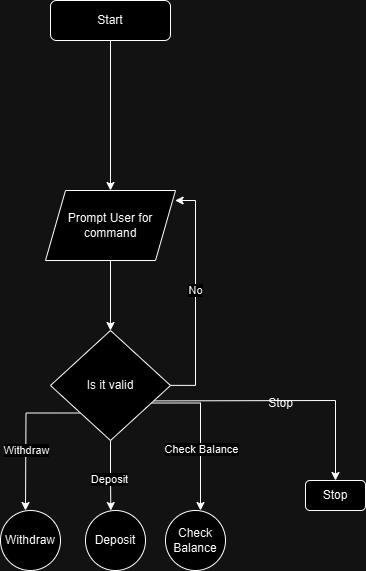

The diagram above was exported from draw.io. Its source (the exported page's mxGraphModel, read from the mxfile embedded in the PNG):
<mxGraphModel dx="1426" dy="751" grid="1" gridSize="10" guides="1" tooltips="1" connect="1" arrows="1" fold="1" page="1" pageScale="1" pageWidth="827" pageHeight="1169" math="0" shadow="0">
  <root>
    <mxCell id="WIyWlLk6GJQsqaUBKTNV-0" />
    <mxCell id="WIyWlLk6GJQsqaUBKTNV-1" parent="WIyWlLk6GJQsqaUBKTNV-0" />
    <mxCell id="WIyWlLk6GJQsqaUBKTNV-3" value="Start" style="rounded=1;whiteSpace=wrap;html=1;fontSize=12;glass=0;strokeWidth=1;shadow=0;" parent="WIyWlLk6GJQsqaUBKTNV-1" vertex="1">
      <mxGeometry x="385" y="40" width="120" height="40" as="geometry" />
    </mxCell>
    <mxCell id="_qYMhlsP4JYtreNQwgI3-5" style="edgeStyle=orthogonalEdgeStyle;rounded=0;orthogonalLoop=1;jettySize=auto;html=1;" edge="1" parent="WIyWlLk6GJQsqaUBKTNV-1" source="_qYMhlsP4JYtreNQwgI3-0" target="_qYMhlsP4JYtreNQwgI3-4">
      <mxGeometry relative="1" as="geometry" />
    </mxCell>
    <mxCell id="_qYMhlsP4JYtreNQwgI3-0" value="Prompt User for command" style="shape=parallelogram;perimeter=parallelogramPerimeter;whiteSpace=wrap;html=1;fixedSize=1;" vertex="1" parent="WIyWlLk6GJQsqaUBKTNV-1">
      <mxGeometry x="380" y="230" width="130" height="70" as="geometry" />
    </mxCell>
    <mxCell id="_qYMhlsP4JYtreNQwgI3-2" style="edgeStyle=orthogonalEdgeStyle;rounded=0;orthogonalLoop=1;jettySize=auto;html=1;entryX=0.5;entryY=0;entryDx=0;entryDy=0;" edge="1" parent="WIyWlLk6GJQsqaUBKTNV-1" source="WIyWlLk6GJQsqaUBKTNV-3" target="_qYMhlsP4JYtreNQwgI3-0">
      <mxGeometry relative="1" as="geometry">
        <mxPoint x="445" y="220" as="targetPoint" />
      </mxGeometry>
    </mxCell>
    <mxCell id="_qYMhlsP4JYtreNQwgI3-6" style="edgeStyle=orthogonalEdgeStyle;rounded=0;orthogonalLoop=1;jettySize=auto;html=1;exitX=0.5;exitY=1;exitDx=0;exitDy=0;" edge="1" parent="WIyWlLk6GJQsqaUBKTNV-1" source="_qYMhlsP4JYtreNQwgI3-4">
      <mxGeometry relative="1" as="geometry">
        <mxPoint x="445.3333333333335" y="550" as="targetPoint" />
      </mxGeometry>
    </mxCell>
    <mxCell id="_qYMhlsP4JYtreNQwgI3-9" value="Deposit" style="edgeLabel;html=1;align=center;verticalAlign=middle;resizable=0;points=[];" vertex="1" connectable="0" parent="_qYMhlsP4JYtreNQwgI3-6">
      <mxGeometry x="0.1031" y="-2" relative="1" as="geometry">
        <mxPoint as="offset" />
      </mxGeometry>
    </mxCell>
    <mxCell id="_qYMhlsP4JYtreNQwgI3-7" style="edgeStyle=orthogonalEdgeStyle;rounded=0;orthogonalLoop=1;jettySize=auto;html=1;entryX=0.997;entryY=0.251;entryDx=0;entryDy=0;entryPerimeter=0;" edge="1" parent="WIyWlLk6GJQsqaUBKTNV-1">
      <mxGeometry relative="1" as="geometry">
        <mxPoint x="509.61" y="240" as="targetPoint" />
        <mxPoint x="505" y="424.86" as="sourcePoint" />
        <Array as="points">
          <mxPoint x="530" y="425" />
          <mxPoint x="530" y="240" />
        </Array>
      </mxGeometry>
    </mxCell>
    <mxCell id="_qYMhlsP4JYtreNQwgI3-8" value="No" style="edgeLabel;html=1;align=center;verticalAlign=middle;resizable=0;points=[];" vertex="1" connectable="0" parent="_qYMhlsP4JYtreNQwgI3-7">
      <mxGeometry x="0.4769" y="1" relative="1" as="geometry">
        <mxPoint y="50" as="offset" />
      </mxGeometry>
    </mxCell>
    <mxCell id="_qYMhlsP4JYtreNQwgI3-10" style="edgeStyle=orthogonalEdgeStyle;rounded=0;orthogonalLoop=1;jettySize=auto;html=1;exitX=0;exitY=1;exitDx=0;exitDy=0;" edge="1" parent="WIyWlLk6GJQsqaUBKTNV-1" source="_qYMhlsP4JYtreNQwgI3-4">
      <mxGeometry relative="1" as="geometry">
        <mxPoint x="360" y="550" as="targetPoint" />
      </mxGeometry>
    </mxCell>
    <mxCell id="_qYMhlsP4JYtreNQwgI3-11" value="Withdraw" style="edgeLabel;html=1;align=center;verticalAlign=middle;resizable=0;points=[];" vertex="1" connectable="0" parent="_qYMhlsP4JYtreNQwgI3-10">
      <mxGeometry x="0.2103" relative="1" as="geometry">
        <mxPoint as="offset" />
      </mxGeometry>
    </mxCell>
    <mxCell id="_qYMhlsP4JYtreNQwgI3-12" style="edgeStyle=orthogonalEdgeStyle;rounded=0;orthogonalLoop=1;jettySize=auto;html=1;exitX=1;exitY=1;exitDx=0;exitDy=0;entryX=0.5;entryY=0;entryDx=0;entryDy=0;" edge="1" parent="WIyWlLk6GJQsqaUBKTNV-1">
      <mxGeometry relative="1" as="geometry">
        <mxPoint x="535" y="550" as="targetPoint" />
        <mxPoint x="480" y="442.5" as="sourcePoint" />
        <Array as="points">
          <mxPoint x="535" y="443" />
        </Array>
      </mxGeometry>
    </mxCell>
    <mxCell id="_qYMhlsP4JYtreNQwgI3-13" value="Check Balance" style="edgeLabel;html=1;align=center;verticalAlign=middle;resizable=0;points=[];" vertex="1" connectable="0" parent="_qYMhlsP4JYtreNQwgI3-12">
      <mxGeometry x="0.2391" relative="1" as="geometry">
        <mxPoint as="offset" />
      </mxGeometry>
    </mxCell>
    <mxCell id="_qYMhlsP4JYtreNQwgI3-4" value="Is it valid" style="rhombus;whiteSpace=wrap;html=1;" vertex="1" parent="WIyWlLk6GJQsqaUBKTNV-1">
      <mxGeometry x="385" y="370" width="120" height="110" as="geometry" />
    </mxCell>
    <mxCell id="_qYMhlsP4JYtreNQwgI3-15" value="" style="endArrow=classic;html=1;rounded=0;exitX=0.861;exitY=0.64;exitDx=0;exitDy=0;exitPerimeter=0;entryX=0.5;entryY=0;entryDx=0;entryDy=0;" edge="1" parent="WIyWlLk6GJQsqaUBKTNV-1" source="_qYMhlsP4JYtreNQwgI3-4" target="_qYMhlsP4JYtreNQwgI3-16">
      <mxGeometry width="50" height="50" relative="1" as="geometry">
        <mxPoint x="530" y="460" as="sourcePoint" />
        <mxPoint x="630" y="440" as="targetPoint" />
        <Array as="points">
          <mxPoint x="670" y="440" />
        </Array>
      </mxGeometry>
    </mxCell>
    <mxCell id="_qYMhlsP4JYtreNQwgI3-16" value="Stop" style="rounded=1;whiteSpace=wrap;html=1;" vertex="1" parent="WIyWlLk6GJQsqaUBKTNV-1">
      <mxGeometry x="640" y="520" width="60" height="30" as="geometry" />
    </mxCell>
    <mxCell id="_qYMhlsP4JYtreNQwgI3-17" value="Stop" style="text;html=1;align=center;verticalAlign=middle;resizable=0;points=[];autosize=1;strokeColor=none;fillColor=none;" vertex="1" parent="WIyWlLk6GJQsqaUBKTNV-1">
      <mxGeometry x="590" y="428" width="50" height="30" as="geometry" />
    </mxCell>
    <mxCell id="_qYMhlsP4JYtreNQwgI3-18" value="Withdraw" style="ellipse;whiteSpace=wrap;html=1;aspect=fixed;" vertex="1" parent="WIyWlLk6GJQsqaUBKTNV-1">
      <mxGeometry x="335" y="550" width="60" height="60" as="geometry" />
    </mxCell>
    <mxCell id="_qYMhlsP4JYtreNQwgI3-19" value="Deposit" style="ellipse;whiteSpace=wrap;html=1;aspect=fixed;" vertex="1" parent="WIyWlLk6GJQsqaUBKTNV-1">
      <mxGeometry x="420" y="550" width="60" height="60" as="geometry" />
    </mxCell>
    <mxCell id="_qYMhlsP4JYtreNQwgI3-20" value="Check Balance" style="ellipse;whiteSpace=wrap;html=1;aspect=fixed;" vertex="1" parent="WIyWlLk6GJQsqaUBKTNV-1">
      <mxGeometry x="500" y="550" width="60" height="60" as="geometry" />
    </mxCell>
  </root>
</mxGraphModel>